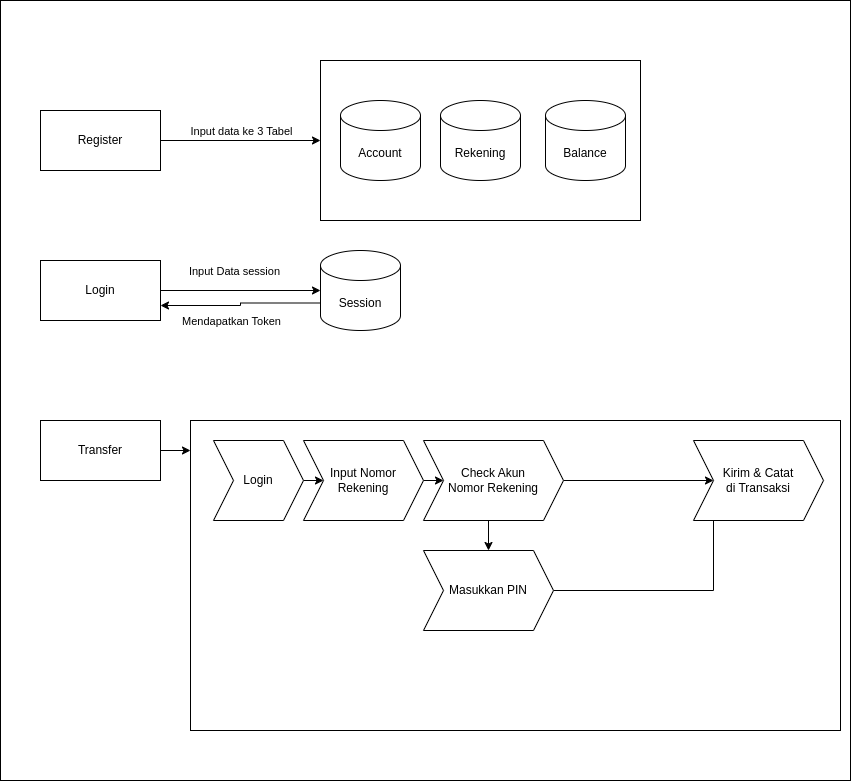

The diagram above was exported from draw.io. Its source (the exported page's mxGraphModel, read from the mxfile embedded in the PNG):
<mxGraphModel dx="1374" dy="852" grid="1" gridSize="10" guides="1" tooltips="1" connect="1" arrows="1" fold="1" page="1" pageScale="1" pageWidth="850" pageHeight="1100" math="0" shadow="0">
  <root>
    <mxCell id="0" />
    <mxCell id="1" parent="0" />
    <mxCell id="mIQDZqf3oawV5BuDuV7X-3" value="" style="rounded=0;whiteSpace=wrap;html=1;" vertex="1" parent="1">
      <mxGeometry y="20" width="850" height="780" as="geometry" />
    </mxCell>
    <mxCell id="0E65YX3jJXa3vhzYGnS1-28" value="" style="rounded=0;whiteSpace=wrap;html=1;" parent="1" vertex="1">
      <mxGeometry x="190" y="440" width="650" height="310" as="geometry" />
    </mxCell>
    <mxCell id="0E65YX3jJXa3vhzYGnS1-13" style="edgeStyle=orthogonalEdgeStyle;rounded=0;orthogonalLoop=1;jettySize=auto;html=1;exitX=1;exitY=0.5;exitDx=0;exitDy=0;entryX=0;entryY=0.5;entryDx=0;entryDy=0;" parent="1" source="0E65YX3jJXa3vhzYGnS1-4" target="0E65YX3jJXa3vhzYGnS1-10" edge="1">
      <mxGeometry relative="1" as="geometry" />
    </mxCell>
    <mxCell id="0E65YX3jJXa3vhzYGnS1-14" value="Input data ke 3 Tabel" style="edgeLabel;html=1;align=center;verticalAlign=middle;resizable=0;points=[];" parent="0E65YX3jJXa3vhzYGnS1-13" vertex="1" connectable="0">
      <mxGeometry x="0.1625" y="2" relative="1" as="geometry">
        <mxPoint x="-13" y="-8" as="offset" />
      </mxGeometry>
    </mxCell>
    <mxCell id="0E65YX3jJXa3vhzYGnS1-4" value="Register" style="rounded=0;whiteSpace=wrap;html=1;" parent="1" vertex="1">
      <mxGeometry x="40" y="130" width="120" height="60" as="geometry" />
    </mxCell>
    <mxCell id="0E65YX3jJXa3vhzYGnS1-11" value="" style="group" parent="1" vertex="1" connectable="0">
      <mxGeometry x="320" y="80" width="320" height="160" as="geometry" />
    </mxCell>
    <mxCell id="0E65YX3jJXa3vhzYGnS1-10" value="" style="rounded=0;whiteSpace=wrap;html=1;" parent="0E65YX3jJXa3vhzYGnS1-11" vertex="1">
      <mxGeometry width="320" height="160" as="geometry" />
    </mxCell>
    <mxCell id="0E65YX3jJXa3vhzYGnS1-6" value="Rekening" style="shape=cylinder3;whiteSpace=wrap;html=1;boundedLbl=1;backgroundOutline=1;size=15;" parent="0E65YX3jJXa3vhzYGnS1-11" vertex="1">
      <mxGeometry x="120" y="40" width="80" height="80" as="geometry" />
    </mxCell>
    <mxCell id="0E65YX3jJXa3vhzYGnS1-7" value="Balance" style="shape=cylinder3;whiteSpace=wrap;html=1;boundedLbl=1;backgroundOutline=1;size=15;" parent="0E65YX3jJXa3vhzYGnS1-11" vertex="1">
      <mxGeometry x="225" y="40" width="80" height="80" as="geometry" />
    </mxCell>
    <mxCell id="0E65YX3jJXa3vhzYGnS1-8" value="Account" style="shape=cylinder3;whiteSpace=wrap;html=1;boundedLbl=1;backgroundOutline=1;size=15;" parent="0E65YX3jJXa3vhzYGnS1-11" vertex="1">
      <mxGeometry x="20" y="40" width="80" height="80" as="geometry" />
    </mxCell>
    <mxCell id="0E65YX3jJXa3vhzYGnS1-15" value="Login" style="rounded=0;whiteSpace=wrap;html=1;" parent="1" vertex="1">
      <mxGeometry x="40" y="280" width="120" height="60" as="geometry" />
    </mxCell>
    <mxCell id="0E65YX3jJXa3vhzYGnS1-19" style="edgeStyle=orthogonalEdgeStyle;rounded=0;orthogonalLoop=1;jettySize=auto;html=1;exitX=0;exitY=0;exitDx=0;exitDy=52.5;exitPerimeter=0;entryX=1;entryY=0.75;entryDx=0;entryDy=0;" parent="1" source="0E65YX3jJXa3vhzYGnS1-16" target="0E65YX3jJXa3vhzYGnS1-15" edge="1">
      <mxGeometry relative="1" as="geometry" />
    </mxCell>
    <mxCell id="0E65YX3jJXa3vhzYGnS1-16" value="Session" style="shape=cylinder3;whiteSpace=wrap;html=1;boundedLbl=1;backgroundOutline=1;size=15;" parent="1" vertex="1">
      <mxGeometry x="320" y="270" width="80" height="80" as="geometry" />
    </mxCell>
    <mxCell id="0E65YX3jJXa3vhzYGnS1-17" style="edgeStyle=orthogonalEdgeStyle;rounded=0;orthogonalLoop=1;jettySize=auto;html=1;exitX=1;exitY=0.5;exitDx=0;exitDy=0;entryX=0;entryY=0.5;entryDx=0;entryDy=0;entryPerimeter=0;" parent="1" source="0E65YX3jJXa3vhzYGnS1-15" target="0E65YX3jJXa3vhzYGnS1-16" edge="1">
      <mxGeometry relative="1" as="geometry" />
    </mxCell>
    <mxCell id="0E65YX3jJXa3vhzYGnS1-18" value="Input Data session" style="edgeLabel;html=1;align=center;verticalAlign=middle;resizable=0;points=[];" parent="0E65YX3jJXa3vhzYGnS1-17" vertex="1" connectable="0">
      <mxGeometry x="-0.0875" y="-2" relative="1" as="geometry">
        <mxPoint y="-22" as="offset" />
      </mxGeometry>
    </mxCell>
    <mxCell id="0E65YX3jJXa3vhzYGnS1-20" value="Mendapatkan Token" style="edgeLabel;html=1;align=center;verticalAlign=middle;resizable=0;points=[];" parent="0E65YX3jJXa3vhzYGnS1-17" vertex="1" connectable="0">
      <mxGeometry x="-0.0875" y="-2" relative="1" as="geometry">
        <mxPoint x="-3" y="28" as="offset" />
      </mxGeometry>
    </mxCell>
    <mxCell id="0E65YX3jJXa3vhzYGnS1-21" value="Transfer" style="rounded=0;whiteSpace=wrap;html=1;" parent="1" vertex="1">
      <mxGeometry x="40" y="440" width="120" height="60" as="geometry" />
    </mxCell>
    <mxCell id="0E65YX3jJXa3vhzYGnS1-30" style="edgeStyle=orthogonalEdgeStyle;rounded=0;orthogonalLoop=1;jettySize=auto;html=1;exitX=1;exitY=0.5;exitDx=0;exitDy=0;entryX=0;entryY=0.5;entryDx=0;entryDy=0;" parent="1" source="0E65YX3jJXa3vhzYGnS1-22" target="0E65YX3jJXa3vhzYGnS1-23" edge="1">
      <mxGeometry relative="1" as="geometry" />
    </mxCell>
    <mxCell id="0E65YX3jJXa3vhzYGnS1-22" value="Login" style="shape=step;perimeter=stepPerimeter;whiteSpace=wrap;html=1;fixedSize=1;" parent="1" vertex="1">
      <mxGeometry x="213" y="460" width="90" height="80" as="geometry" />
    </mxCell>
    <mxCell id="0E65YX3jJXa3vhzYGnS1-31" style="edgeStyle=orthogonalEdgeStyle;rounded=0;orthogonalLoop=1;jettySize=auto;html=1;exitX=1;exitY=0.5;exitDx=0;exitDy=0;entryX=0;entryY=0.5;entryDx=0;entryDy=0;" parent="1" source="0E65YX3jJXa3vhzYGnS1-23" target="0E65YX3jJXa3vhzYGnS1-24" edge="1">
      <mxGeometry relative="1" as="geometry" />
    </mxCell>
    <mxCell id="0E65YX3jJXa3vhzYGnS1-23" value="Input Nomor Rekening" style="shape=step;perimeter=stepPerimeter;whiteSpace=wrap;html=1;fixedSize=1;" parent="1" vertex="1">
      <mxGeometry x="303" y="460" width="120" height="80" as="geometry" />
    </mxCell>
    <mxCell id="mIQDZqf3oawV5BuDuV7X-1" style="edgeStyle=orthogonalEdgeStyle;rounded=0;orthogonalLoop=1;jettySize=auto;html=1;exitX=0.5;exitY=1;exitDx=0;exitDy=0;entryX=0.5;entryY=0;entryDx=0;entryDy=0;" edge="1" parent="1" source="0E65YX3jJXa3vhzYGnS1-24" target="0E65YX3jJXa3vhzYGnS1-25">
      <mxGeometry relative="1" as="geometry" />
    </mxCell>
    <mxCell id="mIQDZqf3oawV5BuDuV7X-2" style="edgeStyle=orthogonalEdgeStyle;rounded=0;orthogonalLoop=1;jettySize=auto;html=1;exitX=1;exitY=0.5;exitDx=0;exitDy=0;entryX=0;entryY=0.5;entryDx=0;entryDy=0;" edge="1" parent="1" source="0E65YX3jJXa3vhzYGnS1-24" target="0E65YX3jJXa3vhzYGnS1-26">
      <mxGeometry relative="1" as="geometry" />
    </mxCell>
    <mxCell id="0E65YX3jJXa3vhzYGnS1-24" value="Check Akun &lt;br&gt;Nomor Rekening" style="shape=step;perimeter=stepPerimeter;whiteSpace=wrap;html=1;fixedSize=1;" parent="1" vertex="1">
      <mxGeometry x="423" y="460" width="140" height="80" as="geometry" />
    </mxCell>
    <mxCell id="0E65YX3jJXa3vhzYGnS1-37" style="edgeStyle=orthogonalEdgeStyle;rounded=0;orthogonalLoop=1;jettySize=auto;html=1;exitX=1;exitY=0.5;exitDx=0;exitDy=0;entryX=0;entryY=0.5;entryDx=0;entryDy=0;" parent="1" source="0E65YX3jJXa3vhzYGnS1-25" target="0E65YX3jJXa3vhzYGnS1-26" edge="1">
      <mxGeometry relative="1" as="geometry" />
    </mxCell>
    <mxCell id="0E65YX3jJXa3vhzYGnS1-25" value="Masukkan PIN" style="shape=step;perimeter=stepPerimeter;whiteSpace=wrap;html=1;fixedSize=1;" parent="1" vertex="1">
      <mxGeometry x="423" y="570" width="130" height="80" as="geometry" />
    </mxCell>
    <mxCell id="0E65YX3jJXa3vhzYGnS1-26" value="Kirim &amp;amp; Catat &lt;br&gt;di Transaksi" style="shape=step;perimeter=stepPerimeter;whiteSpace=wrap;html=1;fixedSize=1;" parent="1" vertex="1">
      <mxGeometry x="693" y="460" width="130" height="80" as="geometry" />
    </mxCell>
    <mxCell id="0E65YX3jJXa3vhzYGnS1-29" style="edgeStyle=orthogonalEdgeStyle;rounded=0;orthogonalLoop=1;jettySize=auto;html=1;exitX=1;exitY=0.5;exitDx=0;exitDy=0;entryX=0;entryY=0.097;entryDx=0;entryDy=0;entryPerimeter=0;" parent="1" source="0E65YX3jJXa3vhzYGnS1-21" target="0E65YX3jJXa3vhzYGnS1-28" edge="1">
      <mxGeometry relative="1" as="geometry" />
    </mxCell>
  </root>
</mxGraphModel>